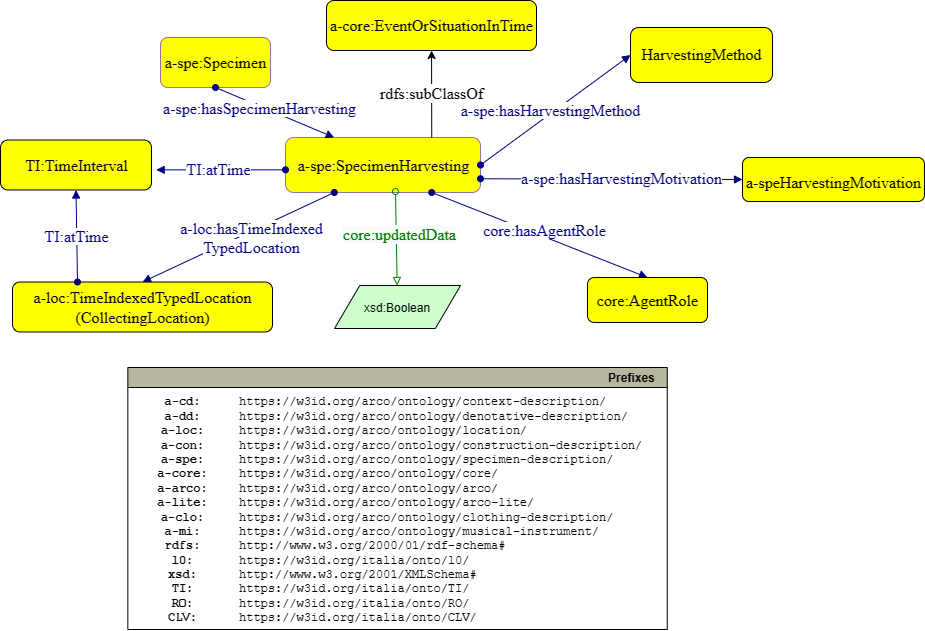

The diagram above was exported from draw.io. Its source (the exported page's mxGraphModel, read from the mxfile embedded in the PNG):
<mxGraphModel dx="1674" dy="836" grid="1" gridSize="10" guides="1" tooltips="1" connect="1" arrows="1" fold="1" page="1" pageScale="1" pageWidth="827" pageHeight="1169" math="0" shadow="0">
  <root>
    <mxCell id="0" />
    <mxCell id="1" parent="0" />
    <mxCell id="SYa8KgGNUWAplX8_sMDK-1" value="&lt;span style=&quot;font-family: dialog; font-size: 16px;&quot;&gt;a-loc:TimeIndexedTypedLocation&lt;br&gt;(CollectingLocation)&lt;br&gt;&lt;/span&gt;" style="graphMlID=n4;shape=rect;rounded=1;arcsize=30;fillColor=#FFFF00;strokeColor=#000000;strokeWidth=1.0;fontFamily=Helvetica;fontSize=12;fontColor=#000000;align=center;html=1;" parent="1" vertex="1">
      <mxGeometry x="62" y="314.5" width="260" height="50" as="geometry" />
    </mxCell>
    <mxCell id="SYa8KgGNUWAplX8_sMDK-2" value="&lt;font style=&quot;font-size: 16px&quot;&gt;a-spe:Specimen&lt;/font&gt;" style="graphMlID=n4;shape=rect;rounded=1;arcsize=30;fillColor=#FFFF00;strokeColor=#9673a6;strokeWidth=1.0;fontFamily=dialog;fontSize=12;fontColor=#000000;align=center;html=1;" parent="1" vertex="1">
      <mxGeometry x="210" y="70" width="110" height="50" as="geometry" />
    </mxCell>
    <mxCell id="SYa8KgGNUWAplX8_sMDK-3" value="&lt;font face=&quot;dialog&quot; style=&quot;font-size: 16px&quot;&gt;a-spe:SpecimenHarvesting&lt;br&gt;&lt;/font&gt;" style="graphMlID=n4;shape=rect;rounded=1;arcsize=30;fillColor=#FFFF00;strokeColor=#9673a6;strokeWidth=1.0;fontFamily=Helvetica;fontSize=12;fontColor=#000000;align=center;html=1;" parent="1" vertex="1">
      <mxGeometry x="335" y="170" width="195" height="55" as="geometry" />
    </mxCell>
    <mxCell id="SYa8KgGNUWAplX8_sMDK-4" value="&lt;font face=&quot;dialog&quot; style=&quot;font-size: 16px&quot;&gt;rdfs:subClassOf&lt;/font&gt;" style="edgeStyle=none;rounded=0;orthogonalLoop=1;jettySize=auto;html=1;exitX=0.75;exitY=0;exitDx=0;exitDy=0;" parent="1" source="SYa8KgGNUWAplX8_sMDK-3" target="SYa8KgGNUWAplX8_sMDK-6" edge="1">
      <mxGeometry relative="1" as="geometry">
        <mxPoint x="1080" y="-5.750000000000014" as="targetPoint" />
        <mxPoint x="780" y="12.61" as="sourcePoint" />
      </mxGeometry>
    </mxCell>
    <mxCell id="SYa8KgGNUWAplX8_sMDK-5" value="&lt;font face=&quot;dialog&quot; style=&quot;font-size: 16px&quot;&gt;TI:TimeInterval&lt;br&gt;&lt;/font&gt;" style="graphMlID=n4;shape=rect;rounded=1;arcsize=30;fillColor=#FFFF00;strokeColor=#000000;strokeWidth=1.0;fontFamily=Helvetica;fontSize=12;fontColor=#000000;align=center;html=1;" parent="1" vertex="1">
      <mxGeometry x="50" y="172.5" width="151" height="50" as="geometry" />
    </mxCell>
    <mxCell id="SYa8KgGNUWAplX8_sMDK-6" value="&lt;font face=&quot;dialog&quot; style=&quot;font-size: 16px&quot;&gt;a-core:EventOrSituationInTime&lt;/font&gt;" style="graphMlID=n4;shape=rect;rounded=1;arcsize=30;fillColor=#FFFF00;strokeColor=#000000;strokeWidth=1.0;fontFamily=Helvetica;fontSize=12;fontColor=#000000;align=center;html=1;" parent="1" vertex="1">
      <mxGeometry x="370" y="30" width="210" height="50" as="geometry" />
    </mxCell>
    <mxCell id="SYa8KgGNUWAplX8_sMDK-7" value="" style="graphMlID=e5;rounded=0;endArrow=block;strokeColor=#000080;strokeWidth=1.0;startArrow=oval;startFill=1;endFill=1;exitX=0.75;exitY=1;exitDx=0;exitDy=0;entryX=0.5;entryY=0;entryDx=0;entryDy=0;" parent="1" source="SYa8KgGNUWAplX8_sMDK-3" target="SYa8KgGNUWAplX8_sMDK-9" edge="1">
      <mxGeometry relative="1" as="geometry">
        <mxPoint x="550" y="317.61" as="sourcePoint" />
        <mxPoint x="610" y="387.61" as="targetPoint" />
      </mxGeometry>
    </mxCell>
    <mxCell id="SYa8KgGNUWAplX8_sMDK-8" value="&lt;span style=&quot;background-color: rgb(255, 255, 255);&quot;&gt;core:hasAgentRole&lt;/span&gt;" style="text;html=1;spacing=0;align=center;fontFamily=dialog;fontSize=16;fontStyle=0;fontColor=#000080" parent="SYa8KgGNUWAplX8_sMDK-7" vertex="1">
      <mxGeometry width="130" height="22.84" relative="1" as="geometry">
        <mxPoint x="-60" y="-19" as="offset" />
      </mxGeometry>
    </mxCell>
    <mxCell id="SYa8KgGNUWAplX8_sMDK-9" style="graphMlID=n4;shape=rect;rounded=1;arcsize=30;fillColor=#ffff00;strokeColor=#000000;strokeWidth=1.0;labelBackgroundColor=#FFFFFF;" parent="1" vertex="1">
      <mxGeometry x="637" y="310" width="120" height="45" as="geometry" />
    </mxCell>
    <mxCell id="SYa8KgGNUWAplX8_sMDK-10" value="core:AgentRole" style="text;html=1;spacing=0;align=center;fontFamily=dialog;fontSize=16;fontStyle=0;fontColor=#000000" parent="SYa8KgGNUWAplX8_sMDK-9" vertex="1">
      <mxGeometry x="27.1747786369587" y="8.568536931818182" width="65.65044272608252" height="23.362926136363633" as="geometry" />
    </mxCell>
    <mxCell id="SYa8KgGNUWAplX8_sMDK-11" value="" style="graphMlID=e5;rounded=0;endArrow=block;strokeColor=#000080;strokeWidth=1.0;startArrow=oval;startFill=1;endFill=1;exitX=0;exitY=0.588;exitDx=0;exitDy=0;entryX=1.031;entryY=0.597;entryDx=0;entryDy=0;entryPerimeter=0;exitPerimeter=0;" parent="1" source="SYa8KgGNUWAplX8_sMDK-3" target="SYa8KgGNUWAplX8_sMDK-5" edge="1">
      <mxGeometry relative="1" as="geometry">
        <mxPoint x="435" y="357.61" as="sourcePoint" />
        <mxPoint x="410" y="268.61" as="targetPoint" />
      </mxGeometry>
    </mxCell>
    <mxCell id="SYa8KgGNUWAplX8_sMDK-12" value="&lt;span style=&quot;background-color: rgb(255 , 255 , 255)&quot;&gt;TI:atTime&lt;/span&gt;" style="text;html=1;spacing=0;align=center;fontFamily=dialog;fontSize=16;fontStyle=0;fontColor=#000080" parent="SYa8KgGNUWAplX8_sMDK-11" vertex="1">
      <mxGeometry width="80" height="20" relative="1" as="geometry">
        <mxPoint x="-42.004720237944696" y="-14.840031000981128" as="offset" />
      </mxGeometry>
    </mxCell>
    <mxCell id="SYa8KgGNUWAplX8_sMDK-13" value="" style="graphMlID=e5;rounded=0;endArrow=block;strokeColor=#000080;strokeWidth=1.0;startArrow=oval;startFill=1;endFill=1;entryX=0.25;entryY=0;entryDx=0;entryDy=0;exitX=0.5;exitY=1;exitDx=0;exitDy=0;" parent="1" source="SYa8KgGNUWAplX8_sMDK-2" target="SYa8KgGNUWAplX8_sMDK-3" edge="1">
      <mxGeometry relative="1" as="geometry">
        <mxPoint x="500" y="827.61" as="sourcePoint" />
        <mxPoint x="340" y="957.61" as="targetPoint" />
      </mxGeometry>
    </mxCell>
    <mxCell id="SYa8KgGNUWAplX8_sMDK-14" value="&lt;span style=&quot;background-color: rgb(255 , 255 , 255)&quot;&gt;a-spe:hasSpecimenHarvesting&lt;/span&gt;" style="text;html=1;spacing=0;align=center;fontFamily=dialog;fontSize=16;fontStyle=0;fontColor=#000080" parent="SYa8KgGNUWAplX8_sMDK-13" vertex="1">
      <mxGeometry width="40" height="20" relative="1" as="geometry">
        <mxPoint x="-34.884720237944705" y="-17.380031000981127" as="offset" />
      </mxGeometry>
    </mxCell>
    <mxCell id="SYa8KgGNUWAplX8_sMDK-15" value="" style="graphMlID=e5;rounded=0;endArrow=block;strokeColor=#000080;strokeWidth=1.0;startArrow=oval;startFill=1;endFill=1;exitX=0.25;exitY=1;exitDx=0;exitDy=0;entryX=0.5;entryY=0;entryDx=0;entryDy=0;" parent="1" source="SYa8KgGNUWAplX8_sMDK-3" target="SYa8KgGNUWAplX8_sMDK-1" edge="1">
      <mxGeometry relative="1" as="geometry">
        <mxPoint x="231.44000000000005" y="202.61" as="sourcePoint" />
        <mxPoint x="480" y="292.61" as="targetPoint" />
      </mxGeometry>
    </mxCell>
    <mxCell id="SYa8KgGNUWAplX8_sMDK-16" value="&lt;span style=&quot;background-color: rgb(255 , 255 , 255)&quot;&gt;a-loc:hasTimeIndexed&lt;br&gt;TypedLocation&lt;/span&gt;" style="text;html=1;spacing=0;align=center;fontFamily=dialog;fontSize=16;fontStyle=0;fontColor=#000080" parent="SYa8KgGNUWAplX8_sMDK-15" vertex="1">
      <mxGeometry width="170" height="20" relative="1" as="geometry">
        <mxPoint x="-72" y="-23" as="offset" />
      </mxGeometry>
    </mxCell>
    <mxCell id="SYa8KgGNUWAplX8_sMDK-17" value="" style="graphMlID=e5;rounded=0;endArrow=block;strokeColor=#000080;strokeWidth=1.0;startArrow=oval;startFill=1;endFill=1;exitX=1;exitY=0.75;exitDx=0;exitDy=0;entryX=0;entryY=0.5;entryDx=0;entryDy=0;" parent="1" source="SYa8KgGNUWAplX8_sMDK-3" target="SYa8KgGNUWAplX8_sMDK-19" edge="1">
      <mxGeometry relative="1" as="geometry">
        <mxPoint x="473.21000000000004" y="459.15" as="sourcePoint" />
        <mxPoint x="551.97" y="585.11" as="targetPoint" />
      </mxGeometry>
    </mxCell>
    <mxCell id="SYa8KgGNUWAplX8_sMDK-18" value="&lt;span style=&quot;background-color: rgb(255 , 255 , 255)&quot;&gt;a-spe:hasHarvestingMotivation&lt;/span&gt;" style="text;html=1;spacing=0;align=center;fontFamily=dialog;fontSize=16;fontStyle=0;fontColor=#000080" parent="SYa8KgGNUWAplX8_sMDK-17" vertex="1">
      <mxGeometry height="30" relative="1" as="geometry">
        <mxPoint x="10" y="-15" as="offset" />
      </mxGeometry>
    </mxCell>
    <mxCell id="SYa8KgGNUWAplX8_sMDK-19" style="graphMlID=n4;shape=rect;rounded=1;arcsize=30;fillColor=#ffff00;strokeColor=#000000;strokeWidth=1.0" parent="1" vertex="1">
      <mxGeometry x="792" y="190" width="181.97" height="44" as="geometry" />
    </mxCell>
    <mxCell id="SYa8KgGNUWAplX8_sMDK-20" value="a-speHarvestingMotivation" style="text;html=1;spacing=0;align=center;fontFamily=dialog;fontSize=16;fontStyle=0;fontColor=#000000" parent="SYa8KgGNUWAplX8_sMDK-19" vertex="1">
      <mxGeometry x="41.20828723806145" y="10.578125" width="99.55342552387697" height="22.84375" as="geometry" />
    </mxCell>
    <mxCell id="SYa8KgGNUWAplX8_sMDK-21" value="" style="graphMlID=e5;rounded=0;endArrow=block;strokeColor=#000080;strokeWidth=1.0;startArrow=oval;startFill=1;endFill=1;exitX=1;exitY=0.5;exitDx=0;exitDy=0;entryX=0;entryY=0.5;entryDx=0;entryDy=0;" parent="1" source="SYa8KgGNUWAplX8_sMDK-3" target="SYa8KgGNUWAplX8_sMDK-23" edge="1">
      <mxGeometry relative="1" as="geometry">
        <mxPoint x="631.97" y="400.11" as="sourcePoint" />
        <mxPoint x="881.97" y="410.11" as="targetPoint" />
      </mxGeometry>
    </mxCell>
    <mxCell id="SYa8KgGNUWAplX8_sMDK-22" value="&lt;span style=&quot;background-color: rgb(255 , 255 , 255)&quot;&gt;a-spe:hasHarvestingMethod&lt;/span&gt;" style="text;html=1;spacing=0;align=center;fontFamily=dialog;fontSize=16;fontStyle=0;fontColor=#000080" parent="SYa8KgGNUWAplX8_sMDK-21" vertex="1">
      <mxGeometry width="40" height="30" relative="1" as="geometry">
        <mxPoint x="-24.9947202379447" y="-14.000031000981128" as="offset" />
      </mxGeometry>
    </mxCell>
    <mxCell id="SYa8KgGNUWAplX8_sMDK-23" style="graphMlID=n4;shape=rect;rounded=1;arcsize=30;fillColor=#ffff00;strokeColor=#000000;strokeWidth=1.0" parent="1" vertex="1">
      <mxGeometry x="680" y="60" width="141.97" height="55" as="geometry" />
    </mxCell>
    <mxCell id="SYa8KgGNUWAplX8_sMDK-24" value="HarvestingMethod" style="text;html=1;spacing=0;align=center;fontFamily=dialog;fontSize=16;fontStyle=0;fontColor=#000000" parent="SYa8KgGNUWAplX8_sMDK-23" vertex="1">
      <mxGeometry x="32.15002769240855" y="13.22265625" width="77.6699446151828" height="28.554687500000004" as="geometry" />
    </mxCell>
    <mxCell id="SYa8KgGNUWAplX8_sMDK-25" value="Prefixes" style="graphMlID=n0;shape=swimlane;startSize=20;fillColor=#b7b69e;strokeColor=#000000;strokeWidth=1.0;align=right;spacingRight=10;fontStyle=1" parent="1" vertex="1">
      <mxGeometry x="160" y="585" width="526" height="120" as="geometry" />
    </mxCell>
    <mxCell id="SYa8KgGNUWAplX8_sMDK-26" value="&lt;b&gt;a-spe:&lt;br&gt;TI:&lt;br&gt;a-core:&lt;br&gt;l0:&lt;br&gt;a-loc:&lt;br&gt;&lt;/b&gt;" style="text;html=1;align=center;verticalAlign=middle;resizable=0;points=[];autosize=1;fontFamily=Courier New;" parent="SYa8KgGNUWAplX8_sMDK-25" vertex="1">
      <mxGeometry x="9.996452437349731" y="30.999537210490423" width="70" height="80" as="geometry" />
    </mxCell>
    <mxCell id="SYa8KgGNUWAplX8_sMDK-27" value="https://w3id.org/arco/ontology/movable-property/&lt;br&gt;https://w3id.org/italia/onto/TI/&lt;br&gt;https://w3id.org/arco/ontology/core/&lt;br&gt;https://w3id.org/italia/onto/l0/&lt;br&gt;https://w3id.org/arco/ontology/location/" style="text;html=1;align=left;verticalAlign=middle;resizable=0;points=[];autosize=1;fontFamily=Courier New;" parent="SYa8KgGNUWAplX8_sMDK-25" vertex="1">
      <mxGeometry x="99.41645243734973" y="30.999537210490423" width="360" height="80" as="geometry" />
    </mxCell>
    <mxCell id="SYa8KgGNUWAplX8_sMDK-28" value="" style="graphMlID=e5;rounded=0;endArrow=block;strokeColor=#000080;strokeWidth=1.0;startArrow=oval;startFill=1;endFill=1;entryX=0.5;entryY=1;entryDx=0;entryDy=0;exitX=0.25;exitY=0;exitDx=0;exitDy=0;" parent="1" source="SYa8KgGNUWAplX8_sMDK-1" target="SYa8KgGNUWAplX8_sMDK-5" edge="1">
      <mxGeometry relative="1" as="geometry">
        <mxPoint x="560.29" y="580" as="sourcePoint" />
        <mxPoint x="562.29" y="722" as="targetPoint" />
      </mxGeometry>
    </mxCell>
    <mxCell id="SYa8KgGNUWAplX8_sMDK-29" value="&lt;span style=&quot;background-color: rgb(255 , 255 , 255)&quot;&gt;TI:atTime&lt;/span&gt;" style="text;html=1;spacing=0;align=center;fontFamily=dialog;fontSize=16;fontStyle=0;fontColor=#000080" parent="SYa8KgGNUWAplX8_sMDK-28" vertex="1">
      <mxGeometry width="80" height="22.84" relative="1" as="geometry">
        <mxPoint x="-39.94472023794469" y="-14.000031000981128" as="offset" />
      </mxGeometry>
    </mxCell>
    <mxCell id="SYa8KgGNUWAplX8_sMDK-33" value="Frutto di una scelta a partire dalle analisi che si dovranno effettuare sul campione" style="text;html=1;align=center;verticalAlign=middle;resizable=0;points=[];autosize=1;strokeColor=none;" parent="1" vertex="1">
      <mxGeometry x="180" y="480" width="450" height="20" as="geometry" />
    </mxCell>
    <mxCell id="kf86iVx7BTy_Z2KarkUN-1" value="xsd:Boolean" style="graphMlID=n6;shape=parallelogram;fillColor=#ccffcc;strokeColor=#000000;strokeWidth=1.0" parent="1" vertex="1">
      <mxGeometry x="384" y="318" width="126.0949682107173" height="43" as="geometry" />
    </mxCell>
    <mxCell id="kf86iVx7BTy_Z2KarkUN-2" value="" style="graphMlID=e2;rounded=0;endArrow=block;strokeColor=#008000;strokeWidth=1.0;startArrow=oval;startFill=0;endFill=0;exitX=0.564;exitY=0.982;exitDx=0;exitDy=0;exitPerimeter=0;" parent="1" source="SYa8KgGNUWAplX8_sMDK-3" target="kf86iVx7BTy_Z2KarkUN-1" edge="1">
      <mxGeometry relative="1" as="geometry">
        <mxPoint x="470" y="350" as="sourcePoint" />
        <mxPoint x="746.8107910156248" y="350.18034262995354" as="targetPoint" />
      </mxGeometry>
    </mxCell>
    <mxCell id="kf86iVx7BTy_Z2KarkUN-3" value="&lt;span style=&quot;color: rgb(0 , 128 , 0) ; font-family: &amp;quot;dialog&amp;quot; ; font-size: 16px ; background-color: rgb(248 , 249 , 250)&quot;&gt;core:updatedData&lt;/span&gt;" style="text;html=1;align=center;verticalAlign=middle;resizable=0;points=[];labelBackgroundColor=#ffffff;" parent="kf86iVx7BTy_Z2KarkUN-2" connectable="0" vertex="1">
      <mxGeometry x="-0.0896" y="3" relative="1" as="geometry">
        <mxPoint as="offset" />
      </mxGeometry>
    </mxCell>
  </root>
</mxGraphModel>